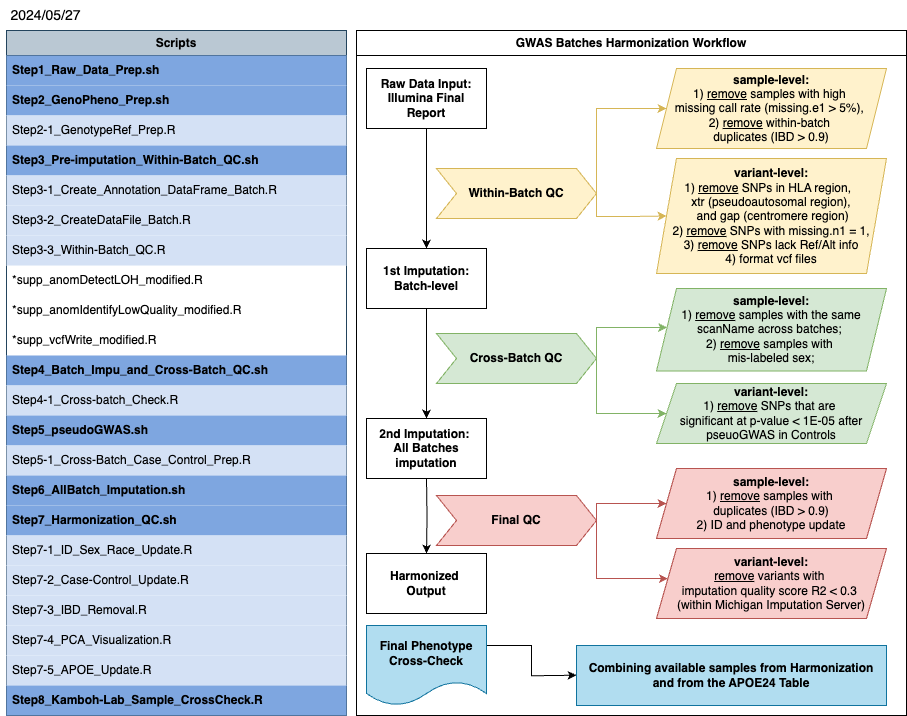

The diagram above was exported from draw.io. Its source (the exported page's mxGraphModel, read from the mxfile embedded in the PNG):
<mxGraphModel dx="1368" dy="868" grid="1" gridSize="10" guides="1" tooltips="1" connect="1" arrows="1" fold="1" page="1" pageScale="1" pageWidth="1100" pageHeight="850" math="0" shadow="0">
  <root>
    <mxCell id="0" />
    <mxCell id="1" parent="0" />
    <mxCell id="6WR1JfoL7VWsUAwsL9C9-18" value="&lt;b&gt;Scripts&lt;/b&gt;" style="swimlane;fontStyle=0;childLayout=stackLayout;horizontal=1;startSize=25;horizontalStack=0;resizeParent=1;resizeParentMax=0;resizeLast=0;collapsible=1;marginBottom=0;whiteSpace=wrap;html=1;fillColor=#bac8d3;strokeColor=#23445d;" vertex="1" parent="1">
      <mxGeometry x="130" y="125" width="340" height="685" as="geometry">
        <mxRectangle x="130" y="125" width="80" height="30" as="alternateBounds" />
      </mxGeometry>
    </mxCell>
    <mxCell id="6WR1JfoL7VWsUAwsL9C9-19" value="Step1_Raw_Data_Prep.sh" style="text;strokeColor=none;fillColor=#7EA6E0;align=left;verticalAlign=middle;spacingLeft=4;spacingRight=4;overflow=hidden;points=[[0,0.5],[1,0.5]];portConstraint=eastwest;rotatable=0;whiteSpace=wrap;html=1;fontStyle=1" vertex="1" parent="6WR1JfoL7VWsUAwsL9C9-18">
      <mxGeometry y="25" width="340" height="30" as="geometry" />
    </mxCell>
    <mxCell id="6WR1JfoL7VWsUAwsL9C9-20" value="Step2_GenoPheno_Prep.sh" style="text;strokeColor=none;fillColor=#7EA6E0;align=left;verticalAlign=middle;spacingLeft=4;spacingRight=4;overflow=hidden;points=[[0,0.5],[1,0.5]];portConstraint=eastwest;rotatable=0;whiteSpace=wrap;html=1;fontStyle=1" vertex="1" parent="6WR1JfoL7VWsUAwsL9C9-18">
      <mxGeometry y="55" width="340" height="30" as="geometry" />
    </mxCell>
    <mxCell id="6WR1JfoL7VWsUAwsL9C9-21" value="Step2-1_GenotypeRef_Prep.R" style="text;strokeColor=none;fillColor=#D4E1F5;align=left;verticalAlign=middle;spacingLeft=4;spacingRight=4;overflow=hidden;points=[[0,0.5],[1,0.5]];portConstraint=eastwest;rotatable=0;whiteSpace=wrap;html=1;" vertex="1" parent="6WR1JfoL7VWsUAwsL9C9-18">
      <mxGeometry y="85" width="340" height="30" as="geometry" />
    </mxCell>
    <mxCell id="6WR1JfoL7VWsUAwsL9C9-24" value="Step3_Pre-imputation_Within-Batch_QC.sh" style="text;strokeColor=none;fillColor=#7EA6E0;align=left;verticalAlign=middle;spacingLeft=4;spacingRight=4;overflow=hidden;points=[[0,0.5],[1,0.5]];portConstraint=eastwest;rotatable=0;whiteSpace=wrap;html=1;fontStyle=1" vertex="1" parent="6WR1JfoL7VWsUAwsL9C9-18">
      <mxGeometry y="115" width="340" height="30" as="geometry" />
    </mxCell>
    <mxCell id="6WR1JfoL7VWsUAwsL9C9-23" value="Step3-1_Create_Annotation_DataFrame_Batch.R" style="text;strokeColor=none;fillColor=#D4E1F5;align=left;verticalAlign=middle;spacingLeft=4;spacingRight=4;overflow=hidden;points=[[0,0.5],[1,0.5]];portConstraint=eastwest;rotatable=0;whiteSpace=wrap;html=1;" vertex="1" parent="6WR1JfoL7VWsUAwsL9C9-18">
      <mxGeometry y="145" width="340" height="30" as="geometry" />
    </mxCell>
    <mxCell id="6WR1JfoL7VWsUAwsL9C9-25" value="Step3-2_CreateDataFile_Batch.R" style="text;strokeColor=none;fillColor=#D4E1F5;align=left;verticalAlign=middle;spacingLeft=4;spacingRight=4;overflow=hidden;points=[[0,0.5],[1,0.5]];portConstraint=eastwest;rotatable=0;whiteSpace=wrap;html=1;" vertex="1" parent="6WR1JfoL7VWsUAwsL9C9-18">
      <mxGeometry y="175" width="340" height="30" as="geometry" />
    </mxCell>
    <mxCell id="6WR1JfoL7VWsUAwsL9C9-30" value="Step3-3_Within-Batch_QC.R" style="text;strokeColor=none;fillColor=#D4E1F5;align=left;verticalAlign=middle;spacingLeft=4;spacingRight=4;overflow=hidden;points=[[0,0.5],[1,0.5]];portConstraint=eastwest;rotatable=0;whiteSpace=wrap;html=1;" vertex="1" parent="6WR1JfoL7VWsUAwsL9C9-18">
      <mxGeometry y="205" width="340" height="30" as="geometry" />
    </mxCell>
    <mxCell id="6WR1JfoL7VWsUAwsL9C9-85" value="*supp_anomDetectLOH_modified.R" style="text;strokeColor=none;fillColor=none;align=left;verticalAlign=middle;spacingLeft=4;spacingRight=4;overflow=hidden;points=[[0,0.5],[1,0.5]];portConstraint=eastwest;rotatable=0;whiteSpace=wrap;html=1;" vertex="1" parent="6WR1JfoL7VWsUAwsL9C9-18">
      <mxGeometry y="235" width="340" height="30" as="geometry" />
    </mxCell>
    <mxCell id="6WR1JfoL7VWsUAwsL9C9-83" value="*supp_anomIdentifyLowQuality_modified.R" style="text;strokeColor=none;fillColor=none;align=left;verticalAlign=middle;spacingLeft=4;spacingRight=4;overflow=hidden;points=[[0,0.5],[1,0.5]];portConstraint=eastwest;rotatable=0;whiteSpace=wrap;html=1;" vertex="1" parent="6WR1JfoL7VWsUAwsL9C9-18">
      <mxGeometry y="265" width="340" height="30" as="geometry" />
    </mxCell>
    <mxCell id="6WR1JfoL7VWsUAwsL9C9-84" value="*supp_vcfWrite_modified.R" style="text;strokeColor=none;fillColor=none;align=left;verticalAlign=middle;spacingLeft=4;spacingRight=4;overflow=hidden;points=[[0,0.5],[1,0.5]];portConstraint=eastwest;rotatable=0;whiteSpace=wrap;html=1;" vertex="1" parent="6WR1JfoL7VWsUAwsL9C9-18">
      <mxGeometry y="295" width="340" height="30" as="geometry" />
    </mxCell>
    <mxCell id="6WR1JfoL7VWsUAwsL9C9-32" value="Step4_Batch_Impu_and_Cross-Batch_QC.sh" style="text;strokeColor=none;fillColor=#7EA6E0;align=left;verticalAlign=middle;spacingLeft=4;spacingRight=4;overflow=hidden;points=[[0,0.5],[1,0.5]];portConstraint=eastwest;rotatable=0;whiteSpace=wrap;html=1;fontStyle=1" vertex="1" parent="6WR1JfoL7VWsUAwsL9C9-18">
      <mxGeometry y="325" width="340" height="30" as="geometry" />
    </mxCell>
    <mxCell id="6WR1JfoL7VWsUAwsL9C9-33" value="Step4-1_Cross-batch_Check.R" style="text;strokeColor=none;fillColor=#D4E1F5;align=left;verticalAlign=middle;spacingLeft=4;spacingRight=4;overflow=hidden;points=[[0,0.5],[1,0.5]];portConstraint=eastwest;rotatable=0;whiteSpace=wrap;html=1;" vertex="1" parent="6WR1JfoL7VWsUAwsL9C9-18">
      <mxGeometry y="355" width="340" height="30" as="geometry" />
    </mxCell>
    <mxCell id="6WR1JfoL7VWsUAwsL9C9-34" value="&lt;b&gt;Step5_pseudoGWAS.sh&lt;/b&gt;" style="text;strokeColor=none;fillColor=#7EA6E0;align=left;verticalAlign=middle;spacingLeft=4;spacingRight=4;overflow=hidden;points=[[0,0.5],[1,0.5]];portConstraint=eastwest;rotatable=0;whiteSpace=wrap;html=1;" vertex="1" parent="6WR1JfoL7VWsUAwsL9C9-18">
      <mxGeometry y="385" width="340" height="30" as="geometry" />
    </mxCell>
    <mxCell id="6WR1JfoL7VWsUAwsL9C9-36" value="Step5-1_Cross-Batch_Case_Control_Prep.R" style="text;strokeColor=none;fillColor=#D4E1F5;align=left;verticalAlign=middle;spacingLeft=4;spacingRight=4;overflow=hidden;points=[[0,0.5],[1,0.5]];portConstraint=eastwest;rotatable=0;whiteSpace=wrap;html=1;" vertex="1" parent="6WR1JfoL7VWsUAwsL9C9-18">
      <mxGeometry y="415" width="340" height="30" as="geometry" />
    </mxCell>
    <mxCell id="6WR1JfoL7VWsUAwsL9C9-37" value="Step6_AllBatch_Imputation.sh" style="text;strokeColor=none;fillColor=#7EA6E0;align=left;verticalAlign=middle;spacingLeft=4;spacingRight=4;overflow=hidden;points=[[0,0.5],[1,0.5]];portConstraint=eastwest;rotatable=0;whiteSpace=wrap;html=1;fontStyle=1" vertex="1" parent="6WR1JfoL7VWsUAwsL9C9-18">
      <mxGeometry y="445" width="340" height="30" as="geometry" />
    </mxCell>
    <mxCell id="6WR1JfoL7VWsUAwsL9C9-35" value="Step7_Harmonization_QC.sh" style="text;strokeColor=none;fillColor=#7EA6E0;align=left;verticalAlign=middle;spacingLeft=4;spacingRight=4;overflow=hidden;points=[[0,0.5],[1,0.5]];portConstraint=eastwest;rotatable=0;whiteSpace=wrap;html=1;fontStyle=1" vertex="1" parent="6WR1JfoL7VWsUAwsL9C9-18">
      <mxGeometry y="475" width="340" height="30" as="geometry" />
    </mxCell>
    <mxCell id="6WR1JfoL7VWsUAwsL9C9-38" value="Step7-1_ID_Sex_Race_Update.R" style="text;strokeColor=none;fillColor=#D4E1F5;align=left;verticalAlign=middle;spacingLeft=4;spacingRight=4;overflow=hidden;points=[[0,0.5],[1,0.5]];portConstraint=eastwest;rotatable=0;whiteSpace=wrap;html=1;" vertex="1" parent="6WR1JfoL7VWsUAwsL9C9-18">
      <mxGeometry y="505" width="340" height="30" as="geometry" />
    </mxCell>
    <mxCell id="6WR1JfoL7VWsUAwsL9C9-39" value="Step7-2_Case-Control_Update.R" style="text;strokeColor=none;fillColor=#D4E1F5;align=left;verticalAlign=middle;spacingLeft=4;spacingRight=4;overflow=hidden;points=[[0,0.5],[1,0.5]];portConstraint=eastwest;rotatable=0;whiteSpace=wrap;html=1;" vertex="1" parent="6WR1JfoL7VWsUAwsL9C9-18">
      <mxGeometry y="535" width="340" height="30" as="geometry" />
    </mxCell>
    <mxCell id="6WR1JfoL7VWsUAwsL9C9-40" value="Step7-3_IBD_Removal.R" style="text;strokeColor=none;fillColor=#D4E1F5;align=left;verticalAlign=middle;spacingLeft=4;spacingRight=4;overflow=hidden;points=[[0,0.5],[1,0.5]];portConstraint=eastwest;rotatable=0;whiteSpace=wrap;html=1;" vertex="1" parent="6WR1JfoL7VWsUAwsL9C9-18">
      <mxGeometry y="565" width="340" height="30" as="geometry" />
    </mxCell>
    <mxCell id="6WR1JfoL7VWsUAwsL9C9-41" value="Step7-4_PCA_Visualization.R" style="text;strokeColor=none;fillColor=#D4E1F5;align=left;verticalAlign=middle;spacingLeft=4;spacingRight=4;overflow=hidden;points=[[0,0.5],[1,0.5]];portConstraint=eastwest;rotatable=0;whiteSpace=wrap;html=1;" vertex="1" parent="6WR1JfoL7VWsUAwsL9C9-18">
      <mxGeometry y="595" width="340" height="30" as="geometry" />
    </mxCell>
    <mxCell id="6WR1JfoL7VWsUAwsL9C9-42" value="Step7-5_APOE_Update.R" style="text;strokeColor=none;fillColor=#D4E1F5;align=left;verticalAlign=middle;spacingLeft=4;spacingRight=4;overflow=hidden;points=[[0,0.5],[1,0.5]];portConstraint=eastwest;rotatable=0;whiteSpace=wrap;html=1;" vertex="1" parent="6WR1JfoL7VWsUAwsL9C9-18">
      <mxGeometry y="625" width="340" height="30" as="geometry" />
    </mxCell>
    <mxCell id="6WR1JfoL7VWsUAwsL9C9-43" value="Step8_Kamboh-Lab_Sample_CrossCheck.R" style="text;strokeColor=none;fillColor=#7EA6E0;align=left;verticalAlign=middle;spacingLeft=4;spacingRight=4;overflow=hidden;points=[[0,0.5],[1,0.5]];portConstraint=eastwest;rotatable=0;whiteSpace=wrap;html=1;fontStyle=1" vertex="1" parent="6WR1JfoL7VWsUAwsL9C9-18">
      <mxGeometry y="655" width="340" height="30" as="geometry" />
    </mxCell>
    <mxCell id="6WR1JfoL7VWsUAwsL9C9-77" style="edgeStyle=orthogonalEdgeStyle;rounded=0;orthogonalLoop=1;jettySize=auto;html=1;exitX=0.5;exitY=1;exitDx=0;exitDy=0;entryX=0.5;entryY=0;entryDx=0;entryDy=0;" edge="1" parent="1" source="6WR1JfoL7VWsUAwsL9C9-56" target="6WR1JfoL7VWsUAwsL9C9-58">
      <mxGeometry relative="1" as="geometry" />
    </mxCell>
    <mxCell id="6WR1JfoL7VWsUAwsL9C9-56" value="&lt;span style=&quot;font-weight: 700; text-align: left;&quot;&gt;Raw Data Input: Illumina Final Report&lt;/span&gt;" style="rounded=0;whiteSpace=wrap;html=1;" vertex="1" parent="1">
      <mxGeometry x="490" y="163" width="120" height="60" as="geometry" />
    </mxCell>
    <mxCell id="6WR1JfoL7VWsUAwsL9C9-79" style="edgeStyle=orthogonalEdgeStyle;rounded=0;orthogonalLoop=1;jettySize=auto;html=1;exitX=0.5;exitY=1;exitDx=0;exitDy=0;entryX=0.5;entryY=0;entryDx=0;entryDy=0;" edge="1" parent="1" source="6WR1JfoL7VWsUAwsL9C9-58" target="6WR1JfoL7VWsUAwsL9C9-60">
      <mxGeometry relative="1" as="geometry" />
    </mxCell>
    <mxCell id="6WR1JfoL7VWsUAwsL9C9-60" value="&lt;div style=&quot;&quot;&gt;&lt;span style=&quot;font-weight: 700;&quot;&gt;2nd Imputation:&amp;nbsp;&lt;/span&gt;&lt;/div&gt;&lt;div style=&quot;&quot;&gt;&lt;span style=&quot;font-weight: 700;&quot;&gt;All Batches imputation&lt;/span&gt;&lt;br&gt;&lt;/div&gt;" style="rounded=0;whiteSpace=wrap;html=1;" vertex="1" parent="1">
      <mxGeometry x="490" y="513" width="120" height="60" as="geometry" />
    </mxCell>
    <mxCell id="6WR1JfoL7VWsUAwsL9C9-63" style="edgeStyle=orthogonalEdgeStyle;rounded=0;orthogonalLoop=1;jettySize=auto;html=1;exitX=1;exitY=0.5;exitDx=0;exitDy=0;entryX=0;entryY=0.5;entryDx=0;entryDy=0;fillColor=#fff2cc;strokeColor=#d6b656;" edge="1" parent="1" source="6WR1JfoL7VWsUAwsL9C9-62" target="6WR1JfoL7VWsUAwsL9C9-13">
      <mxGeometry relative="1" as="geometry">
        <Array as="points">
          <mxPoint x="720" y="203" />
        </Array>
      </mxGeometry>
    </mxCell>
    <mxCell id="6WR1JfoL7VWsUAwsL9C9-64" style="edgeStyle=orthogonalEdgeStyle;rounded=0;orthogonalLoop=1;jettySize=auto;html=1;exitX=1;exitY=0.5;exitDx=0;exitDy=0;entryX=0;entryY=0.5;entryDx=0;entryDy=0;fillColor=#fff2cc;strokeColor=#d6b656;" edge="1" parent="1" source="6WR1JfoL7VWsUAwsL9C9-62" target="6WR1JfoL7VWsUAwsL9C9-11">
      <mxGeometry relative="1" as="geometry">
        <Array as="points">
          <mxPoint x="720" y="311" />
          <mxPoint x="750" y="311" />
        </Array>
      </mxGeometry>
    </mxCell>
    <mxCell id="6WR1JfoL7VWsUAwsL9C9-62" value="&lt;span style=&quot;font-weight: 700; text-align: left;&quot;&gt;Within-Batch QC&lt;/span&gt;" style="shape=step;perimeter=stepPerimeter;whiteSpace=wrap;html=1;fixedSize=1;fillColor=#fff2cc;strokeColor=#d6b656;" vertex="1" parent="1">
      <mxGeometry x="560" y="263" width="160" height="50" as="geometry" />
    </mxCell>
    <mxCell id="6WR1JfoL7VWsUAwsL9C9-82" value="&lt;b style=&quot;text-wrap: nowrap;&quot;&gt;GWAS Batches Harmonization Workflow&lt;/b&gt;" style="swimlane;whiteSpace=wrap;html=1;startSize=25;" vertex="1" parent="1">
      <mxGeometry x="480" y="125" width="550" height="685" as="geometry">
        <mxRectangle x="480" y="125" width="270" height="30" as="alternateBounds" />
      </mxGeometry>
    </mxCell>
    <mxCell id="6WR1JfoL7VWsUAwsL9C9-54" value="&lt;b&gt;sample-level:&lt;/b&gt;&lt;div&gt;&lt;div&gt;1) &lt;u&gt;remove&lt;/u&gt; samples with&amp;nbsp;&lt;/div&gt;&lt;div&gt;duplicates (IBD &amp;gt; 0.9)&lt;/div&gt;&lt;/div&gt;&lt;div&gt;2) ID and phenotype update&lt;/div&gt;" style="shape=parallelogram;perimeter=parallelogramPerimeter;whiteSpace=wrap;html=1;fixedSize=1;fillColor=#f8cecc;strokeColor=#b85450;" vertex="1" parent="6WR1JfoL7VWsUAwsL9C9-82">
      <mxGeometry x="300" y="438" width="230" height="70" as="geometry" />
    </mxCell>
    <mxCell id="6WR1JfoL7VWsUAwsL9C9-74" value="&lt;b&gt;variant-level:&lt;/b&gt;&lt;div&gt;&lt;div&gt;&lt;u&gt;remove&lt;/u&gt;&amp;nbsp;variants with&amp;nbsp;&lt;/div&gt;&lt;div&gt;imputation quality score R2 &amp;lt; 0.3&amp;nbsp;&lt;/div&gt;&lt;div&gt;(within Michigan Imputation Server)&lt;/div&gt;&lt;/div&gt;" style="shape=parallelogram;perimeter=parallelogramPerimeter;whiteSpace=wrap;html=1;fixedSize=1;fillColor=#f8cecc;strokeColor=#b85450;" vertex="1" parent="6WR1JfoL7VWsUAwsL9C9-82">
      <mxGeometry x="300" y="518" width="230" height="70" as="geometry" />
    </mxCell>
    <mxCell id="6WR1JfoL7VWsUAwsL9C9-75" style="edgeStyle=orthogonalEdgeStyle;rounded=0;orthogonalLoop=1;jettySize=auto;html=1;exitX=1;exitY=0.5;exitDx=0;exitDy=0;fillColor=#f8cecc;strokeColor=#b85450;" edge="1" parent="6WR1JfoL7VWsUAwsL9C9-82" source="6WR1JfoL7VWsUAwsL9C9-67" target="6WR1JfoL7VWsUAwsL9C9-74">
      <mxGeometry relative="1" as="geometry">
        <Array as="points">
          <mxPoint x="240" y="548" />
        </Array>
      </mxGeometry>
    </mxCell>
    <mxCell id="6WR1JfoL7VWsUAwsL9C9-71" style="edgeStyle=orthogonalEdgeStyle;rounded=0;orthogonalLoop=1;jettySize=auto;html=1;exitX=1;exitY=0.5;exitDx=0;exitDy=0;entryX=0;entryY=0.5;entryDx=0;entryDy=0;fillColor=#f8cecc;strokeColor=#b85450;" edge="1" parent="6WR1JfoL7VWsUAwsL9C9-82" source="6WR1JfoL7VWsUAwsL9C9-67" target="6WR1JfoL7VWsUAwsL9C9-54">
      <mxGeometry relative="1" as="geometry">
        <Array as="points">
          <mxPoint x="240" y="473" />
        </Array>
      </mxGeometry>
    </mxCell>
    <mxCell id="6WR1JfoL7VWsUAwsL9C9-67" value="&lt;b style=&quot;text-align: left;&quot;&gt;Final QC&lt;/b&gt;" style="shape=step;perimeter=stepPerimeter;whiteSpace=wrap;html=1;fixedSize=1;fillColor=#f8cecc;strokeColor=#b85450;" vertex="1" parent="6WR1JfoL7VWsUAwsL9C9-82">
      <mxGeometry x="80" y="465" width="160" height="50" as="geometry" />
    </mxCell>
    <mxCell id="6WR1JfoL7VWsUAwsL9C9-61" value="&lt;div style=&quot;&quot;&gt;&lt;span style=&quot;font-weight: 700; text-align: left;&quot;&gt;Harmonized&amp;nbsp;&lt;/span&gt;&lt;/div&gt;&lt;div style=&quot;&quot;&gt;&lt;span style=&quot;font-weight: 700; text-align: left;&quot;&gt;Output&lt;/span&gt;&lt;br&gt;&lt;/div&gt;" style="rounded=0;whiteSpace=wrap;html=1;" vertex="1" parent="6WR1JfoL7VWsUAwsL9C9-82">
      <mxGeometry x="10" y="523" width="120" height="60" as="geometry" />
    </mxCell>
    <mxCell id="6WR1JfoL7VWsUAwsL9C9-80" style="edgeStyle=orthogonalEdgeStyle;rounded=0;orthogonalLoop=1;jettySize=auto;html=1;entryX=0.5;entryY=0;entryDx=0;entryDy=0;" edge="1" parent="6WR1JfoL7VWsUAwsL9C9-82" target="6WR1JfoL7VWsUAwsL9C9-61">
      <mxGeometry relative="1" as="geometry">
        <mxPoint x="70" y="448" as="sourcePoint" />
      </mxGeometry>
    </mxCell>
    <mxCell id="6WR1JfoL7VWsUAwsL9C9-72" value="&lt;b&gt;sample-level:&lt;/b&gt;&lt;div&gt;&lt;div&gt;1) &lt;u&gt;remove&lt;/u&gt; samples with the same scanName across batches;&lt;span style=&quot;background-color: initial;&quot;&gt;&amp;nbsp;&lt;/span&gt;&lt;/div&gt;&lt;div&gt;2) &lt;u&gt;remove&lt;/u&gt;&amp;nbsp;samples with&amp;nbsp;&lt;/div&gt;&lt;div&gt;mis-labeled sex;&lt;/div&gt;&lt;/div&gt;" style="shape=parallelogram;perimeter=parallelogramPerimeter;whiteSpace=wrap;html=1;fixedSize=1;fillColor=#d5e8d4;strokeColor=#82b366;" vertex="1" parent="6WR1JfoL7VWsUAwsL9C9-82">
      <mxGeometry x="300" y="258" width="230" height="82.5" as="geometry" />
    </mxCell>
    <mxCell id="6WR1JfoL7VWsUAwsL9C9-55" value="&lt;b&gt;variant-level:&lt;/b&gt;&lt;div&gt;&lt;div&gt;1) &lt;u&gt;remove&lt;/u&gt; SNPs that are&amp;nbsp;&lt;/div&gt;&lt;div&gt;significant at p-value &amp;lt; 1E-05 after pseuoGWAS in Controls&lt;br&gt;&lt;/div&gt;&lt;/div&gt;" style="shape=parallelogram;perimeter=parallelogramPerimeter;whiteSpace=wrap;html=1;fixedSize=1;fillColor=#d5e8d4;strokeColor=#82b366;" vertex="1" parent="6WR1JfoL7VWsUAwsL9C9-82">
      <mxGeometry x="300" y="353" width="230" height="60" as="geometry" />
    </mxCell>
    <mxCell id="6WR1JfoL7VWsUAwsL9C9-58" value="&lt;span style=&quot;font-weight: 700; text-align: left;&quot;&gt;1st Imputation:&lt;/span&gt;&lt;div&gt;&lt;span style=&quot;font-weight: 700; text-align: left;&quot;&gt;Batch-level&lt;/span&gt;&lt;/div&gt;" style="rounded=0;whiteSpace=wrap;html=1;" vertex="1" parent="6WR1JfoL7VWsUAwsL9C9-82">
      <mxGeometry x="10" y="218" width="120" height="60" as="geometry" />
    </mxCell>
    <mxCell id="6WR1JfoL7VWsUAwsL9C9-65" value="&lt;b style=&quot;text-align: left;&quot;&gt;Cross-Batch QC&lt;/b&gt;" style="shape=step;perimeter=stepPerimeter;whiteSpace=wrap;html=1;fixedSize=1;fillColor=#d5e8d4;strokeColor=#82b366;" vertex="1" parent="6WR1JfoL7VWsUAwsL9C9-82">
      <mxGeometry x="80" y="303" width="160" height="50" as="geometry" />
    </mxCell>
    <mxCell id="6WR1JfoL7VWsUAwsL9C9-69" style="edgeStyle=orthogonalEdgeStyle;rounded=0;orthogonalLoop=1;jettySize=auto;html=1;exitX=1;exitY=0.5;exitDx=0;exitDy=0;entryX=0;entryY=0.5;entryDx=0;entryDy=0;fillColor=#d5e8d4;strokeColor=#82b366;" edge="1" parent="6WR1JfoL7VWsUAwsL9C9-82" source="6WR1JfoL7VWsUAwsL9C9-65" target="6WR1JfoL7VWsUAwsL9C9-55">
      <mxGeometry relative="1" as="geometry">
        <Array as="points">
          <mxPoint x="240" y="383" />
        </Array>
      </mxGeometry>
    </mxCell>
    <mxCell id="6WR1JfoL7VWsUAwsL9C9-73" style="edgeStyle=orthogonalEdgeStyle;rounded=0;orthogonalLoop=1;jettySize=auto;html=1;exitX=1;exitY=0.5;exitDx=0;exitDy=0;fillColor=#d5e8d4;strokeColor=#82b366;" edge="1" parent="6WR1JfoL7VWsUAwsL9C9-82" source="6WR1JfoL7VWsUAwsL9C9-65" target="6WR1JfoL7VWsUAwsL9C9-72">
      <mxGeometry relative="1" as="geometry">
        <Array as="points">
          <mxPoint x="240" y="297" />
        </Array>
      </mxGeometry>
    </mxCell>
    <mxCell id="6WR1JfoL7VWsUAwsL9C9-13" value="&lt;b&gt;sample-level:&lt;/b&gt;&lt;div&gt;&lt;div&gt;1) &lt;u&gt;remove&lt;/u&gt; samples with high&amp;nbsp;&lt;/div&gt;&lt;div&gt;missing call rate (missing.e1 &amp;gt; 5%),&amp;nbsp;&lt;/div&gt;&lt;div&gt;2) &lt;u&gt;remove&lt;/u&gt;&amp;nbsp;within-batch&amp;nbsp;&lt;/div&gt;&lt;div&gt;duplicates (IBD &amp;gt; 0.9)&lt;/div&gt;&lt;/div&gt;" style="shape=parallelogram;perimeter=parallelogramPerimeter;whiteSpace=wrap;html=1;fixedSize=1;fillColor=#fff2cc;strokeColor=#d6b656;" vertex="1" parent="6WR1JfoL7VWsUAwsL9C9-82">
      <mxGeometry x="300" y="38" width="230" height="80" as="geometry" />
    </mxCell>
    <mxCell id="6WR1JfoL7VWsUAwsL9C9-11" value="&lt;b&gt;variant-level:&lt;/b&gt;&lt;div&gt;&lt;div&gt;1) &lt;u&gt;remove&lt;/u&gt; SNPs in HLA region,&amp;nbsp;&amp;nbsp;&lt;/div&gt;&lt;div&gt;xtr (pseudoautosomal region),&lt;/div&gt;&lt;div&gt;&amp;nbsp;and gap (centromere region)&lt;/div&gt;&lt;div&gt;2) &lt;u&gt;remove&lt;/u&gt; SNPs with&amp;nbsp;&lt;span style=&quot;background-color: initial;&quot;&gt;missing.n1 = 1,&lt;/span&gt;&lt;/div&gt;&lt;div&gt;&lt;span style=&quot;background-color: initial;&quot;&gt;3) &lt;u&gt;remove&lt;/u&gt; SNPs&lt;/span&gt;&lt;span style=&quot;background-color: initial;&quot;&gt;&amp;nbsp;lack Ref/Alt info&lt;/span&gt;&lt;/div&gt;&lt;/div&gt;&lt;div&gt;4) format vcf files&lt;/div&gt;" style="shape=parallelogram;perimeter=parallelogramPerimeter;whiteSpace=wrap;html=1;fixedSize=1;fillColor=#fff2cc;strokeColor=#d6b656;" vertex="1" parent="6WR1JfoL7VWsUAwsL9C9-82">
      <mxGeometry x="300" y="128" width="230" height="115" as="geometry" />
    </mxCell>
    <mxCell id="6WR1JfoL7VWsUAwsL9C9-87" style="edgeStyle=orthogonalEdgeStyle;rounded=0;orthogonalLoop=1;jettySize=auto;html=1;exitX=1;exitY=0.25;exitDx=0;exitDy=0;" edge="1" parent="6WR1JfoL7VWsUAwsL9C9-82" source="6WR1JfoL7VWsUAwsL9C9-91">
      <mxGeometry relative="1" as="geometry">
        <mxPoint x="220" y="644.7368421052631" as="targetPoint" />
        <mxPoint x="130" y="645" as="sourcePoint" />
      </mxGeometry>
    </mxCell>
    <mxCell id="6WR1JfoL7VWsUAwsL9C9-88" value="&lt;div style=&quot;&quot;&gt;&lt;b&gt;Combining available samples from Harmonization and from the APOE24 Table&lt;/b&gt;&lt;/div&gt;" style="rounded=0;whiteSpace=wrap;html=1;align=center;fillColor=#b1ddf0;strokeColor=#10739e;" vertex="1" parent="6WR1JfoL7VWsUAwsL9C9-82">
      <mxGeometry x="220" y="615" width="310" height="60" as="geometry" />
    </mxCell>
    <mxCell id="6WR1JfoL7VWsUAwsL9C9-91" value="&lt;div&gt;&lt;b&gt;Final Phenotype&lt;/b&gt;&lt;/div&gt;&lt;div&gt;&lt;b&gt;Cross-Check&lt;/b&gt;&lt;/div&gt;" style="shape=document;whiteSpace=wrap;html=1;boundedLbl=1;fillColor=#b1ddf0;strokeColor=#10739e;" vertex="1" parent="6WR1JfoL7VWsUAwsL9C9-82">
      <mxGeometry x="10" y="595" width="120" height="80" as="geometry" />
    </mxCell>
    <mxCell id="6WR1JfoL7VWsUAwsL9C9-92" value="&lt;font style=&quot;font-size: 14px;&quot;&gt;2024/05/27&lt;/font&gt;" style="text;html=1;align=center;verticalAlign=middle;resizable=0;points=[];autosize=1;strokeColor=none;fillColor=none;" vertex="1" parent="1">
      <mxGeometry x="124" y="95" width="90" height="30" as="geometry" />
    </mxCell>
  </root>
</mxGraphModel>